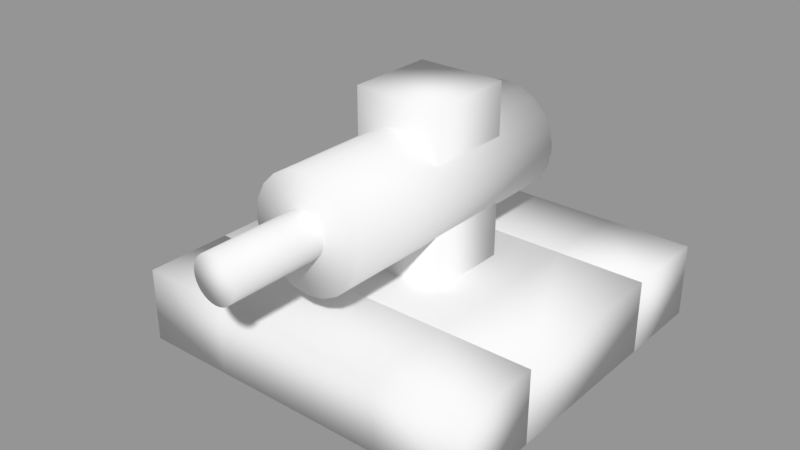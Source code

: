 # Source: unit_lod1.blend  (saved by Blender 2.79.0; exported with 4.5.12 LTS)
import bpy
from mathutils import Matrix  # noqa: F401  (used for matrix-valued properties, if any)

bpy.ops.wm.read_factory_settings(use_empty=True)
scene = bpy.context.scene
scene.name = 'Scene'

# ---- collections
col_collection_1 = bpy.data.collections.new('Collection 1'); scene.collection.children.link(col_collection_1)

# ---- meshes
me_cube_001 = bpy.data.meshes.new('Cube.001')
me_cube_001.from_pydata([(-1.0, -1.0, -1.0), (-1.0, -1.0, -0.1694), (-1.0, 1.0, -1.0), (-1.0, 1.0, -0.1694), (1.0, -1.0, -1.0), (1.0, -1.0, -0.1694), (1.0, 1.0, -1.0), (1.0, 1.0, -0.1694), (-1.0, -1.0, -1.0), (-1.0, -1.0, -0.1694), (-1.0, 1.0, -0.1694), (-1.0, 1.0, -1.0), (1.0, 1.0, -1.0), (1.0, 1.0, -0.1694), (1.0, -1.0, -0.1694), (1.0, -1.0, -1.0), (-1.0, -2.0, -1.0), (-1.0, -2.0, -0.1694), (1.0, -2.0, -0.1694), (1.0, -2.0, -1.0), (-1.0, 2.0, -0.1694), (-1.0, 2.0, -1.0), (1.0, 2.0, -1.0), (1.0, 2.0, -0.1694), (2.0, 1.0, -0.1694), (2.0, 1.0, -1.0), (2.0, -1.0, -1.0), (2.0, -1.0, -0.1694), (2.0, 1.0, -0.1694), (2.0, 1.0, -1.0), (2.0, -1.0, -0.1694), (2.0, -1.0, -1.0), (2.0, -2.0, -0.1694), (2.0, -2.0, -1.0), (2.0, 2.0, -0.1694), (2.0, 2.0, -1.0), (-2.0, 1.0, -1.0), (-2.0, -1.0, -1.0), (-2.0, -1.0, -0.1694), (-2.0, 1.0, -0.1694), (-2.0, -1.0, -1.0), (-2.0, -1.0, -0.1694), (-2.0, 1.0, -0.1694), (-2.0, 1.0, -1.0), (-2.0, -2.0, -1.0), (-2.0, -2.0, -0.1694), (-2.0, 2.0, -0.1694), (-2.0, 2.0, -1.0), (0.009279, 1.338, 1.439), (0.009279, -1.764, 1.439), (0.2024, 1.338, 1.408), (0.2024, -1.764, 1.408), (0.3766, 1.338, 1.319), (0.3766, -1.764, 1.319), (0.5149, 1.338, 1.181), (0.5149, -1.764, 1.181), (0.6037, 1.338, 1.007), (0.6037, -1.764, 1.007), (0.6343, 1.338, 0.8138), (0.6343, -1.764, 0.8138), (0.6037, 1.338, 0.6206), (0.6037, -1.764, 0.6206), (0.5149, 1.338, 0.4464), (0.5149, -1.764, 0.4464), (0.3766, 1.338, 0.3081), (0.3766, -1.764, 0.3081), (0.2024, 1.338, 0.2194), (0.2024, -1.764, 0.2194), (0.009279, 1.338, 0.1888), (0.009279, -1.764, 0.1888), (-0.1839, 1.338, 0.2194), (-0.1839, -1.764, 0.2194), (-0.3581, 1.338, 0.3081), (-0.3581, -1.764, 0.3081), (-0.4964, 1.338, 0.4464), (-0.4964, -1.764, 0.4464), (-0.5851, 1.338, 0.6206), (-0.5851, -1.764, 0.6206), (-0.6157, 1.338, 0.8138), (-0.6157, -1.764, 0.8138), (-0.5851, 1.338, 1.007), (-0.5851, -1.764, 1.007), (-0.4964, 1.338, 1.181), (-0.4964, -1.764, 1.181), (-0.3581, 1.338, 1.319), (-0.3581, -1.764, 1.319), (-0.1839, 1.338, 1.408), (-0.1839, -1.764, 1.408), (-0.4886, -0.4767, -0.2204), (-0.4886, -0.4767, 1.769), (-0.4886, 0.5233, -0.2204), (-0.4886, 0.5233, 1.769), (0.5114, -0.4767, -0.2204), (0.5114, -0.4767, 1.769), (0.5114, 0.5233, -0.2204), (0.5114, 0.5233, 1.769), (-0.01318, -0.8329, 1.062), (-0.01318, -2.833, 1.062), (0.03559, -0.8329, 1.057), (0.03559, -2.833, 1.057), (0.08249, -0.8329, 1.043), (0.08249, -2.833, 1.043), (0.1257, -0.8329, 1.02), (0.1257, -2.833, 1.02), (0.1636, -0.8329, 0.9889), (0.1636, -2.833, 0.9889), (0.1947, -0.8329, 0.951), (0.1947, -2.833, 0.951), (0.2178, -0.8329, 0.9078), (0.2178, -2.833, 0.9078), (0.232, -0.8329, 0.8609), (0.232, -2.833, 0.8609), (0.2368, -0.8329, 0.8121), (0.2368, -2.833, 0.8121), (0.232, -0.8329, 0.7633), (0.232, -2.833, 0.7633), (0.2178, -0.8329, 0.7164), (0.2178, -2.833, 0.7164), (0.1947, -0.8329, 0.6732), (0.1947, -2.833, 0.6732), (0.1636, -0.8329, 0.6353), (0.1636, -2.833, 0.6353), (0.1257, -0.8329, 0.6042), (0.1257, -2.833, 0.6042), (0.08249, -0.8329, 0.5811), (0.08249, -2.833, 0.5811), (0.03559, -0.8329, 0.5669), (0.03559, -2.833, 0.5669), (-0.01318, -0.8329, 0.5621), (-0.01318, -2.833, 0.5621), (-0.06195, -0.8329, 0.5669), (-0.06195, -2.833, 0.5669), (-0.1089, -0.8329, 0.5811), (-0.1089, -2.833, 0.5811), (-0.1521, -0.8329, 0.6042), (-0.1521, -2.833, 0.6042), (-0.19, -0.8329, 0.6353), (-0.19, -2.833, 0.6353), (-0.221, -0.8329, 0.6732), (-0.221, -2.833, 0.6732), (-0.2442, -0.8329, 0.7164), (-0.2442, -2.833, 0.7164), (-0.2584, -0.8329, 0.7633), (-0.2584, -2.833, 0.7633), (-0.2632, -0.8329, 0.8121), (-0.2632, -2.833, 0.8121), (-0.2584, -0.8329, 0.8609), (-0.2584, -2.833, 0.8609), (-0.2441, -0.8329, 0.9078), (-0.2441, -2.833, 0.9078), (-0.221, -0.8329, 0.951), (-0.221, -2.833, 0.951), (-0.19, -0.8329, 0.9889), (-0.19, -2.833, 0.9889), (-0.1521, -0.8329, 1.02), (-0.1521, -2.833, 1.02), (-0.1089, -0.8329, 1.043), (-0.1089, -2.833, 1.043), (-0.06195, -0.8329, 1.057), (-0.06195, -2.833, 1.057)], [], [(21, 43, 47), (5, 9, 14), (19, 31, 33), (6, 11, 12), (2, 4, 0), (7, 1, 5), (10, 23, 20), (8, 19, 16), (4, 14, 15), (3, 13, 10), (2, 10, 11), (1, 8, 9), (0, 15, 8), (7, 12, 13), (19, 17, 16), (0, 38, 37), (14, 17, 18), (7, 27, 24), (21, 23, 22), (16, 45, 44), (14, 32, 30), (12, 21, 22), (25, 27, 26), (31, 32, 33), (28, 35, 34), (22, 34, 35), (18, 33, 32), (12, 35, 29), (5, 26, 27), (13, 29, 28), (23, 28, 34), (6, 24, 25), (15, 30, 31), (4, 25, 26), (37, 39, 36), (41, 44, 45), (43, 46, 47), (9, 40, 41), (20, 47, 46), (1, 39, 38), (8, 44, 40), (11, 42, 43), (3, 36, 39), (17, 41, 45), (36, 2, 40), (10, 46, 42), (48, 51, 50), (50, 53, 52), (52, 55, 54), (54, 57, 56), (56, 59, 58), (58, 61, 60), (60, 63, 62), (62, 65, 64), (64, 67, 66), (66, 69, 68), (68, 71, 70), (70, 73, 72), (72, 75, 74), (74, 77, 76), (76, 79, 78), (78, 81, 80), (80, 83, 82), (82, 85, 84), (69, 61, 53), (84, 87, 86), (86, 49, 48), (62, 78, 54), (88, 91, 90), (90, 95, 94), (94, 93, 92), (92, 89, 88), (89, 95, 91), (96, 99, 98), (98, 101, 100), (100, 103, 102), (102, 105, 104), (104, 107, 106), (106, 109, 108), (108, 111, 110), (110, 113, 112), (112, 115, 114), (114, 117, 116), (116, 119, 118), (118, 121, 120), (120, 123, 122), (122, 125, 124), (124, 127, 126), (126, 129, 128), (128, 131, 130), (130, 133, 132), (132, 135, 134), (134, 137, 136), (136, 139, 138), (138, 141, 140), (140, 143, 142), (142, 145, 144), (144, 147, 146), (146, 149, 148), (148, 151, 150), (150, 153, 152), (152, 155, 154), (154, 157, 156), (133, 117, 101), (156, 159, 158), (158, 97, 96), (126, 142, 158), (21, 11, 43), (5, 1, 9), (19, 15, 31), (6, 2, 11), (2, 6, 4), (7, 3, 1), (10, 13, 23), (8, 15, 19), (4, 5, 14), (3, 7, 13), (2, 3, 10), (1, 0, 8), (0, 4, 15), (7, 6, 12), (19, 18, 17), (0, 1, 38), (14, 9, 17), (7, 5, 27), (21, 20, 23), (16, 17, 45), (14, 18, 32), (12, 11, 21), (25, 24, 27), (31, 30, 32), (28, 29, 35), (22, 23, 34), (18, 19, 33), (12, 22, 35), (5, 4, 26), (13, 12, 29), (23, 13, 28), (6, 7, 24), (15, 14, 30), (4, 6, 25), (37, 38, 39), (41, 40, 44), (43, 42, 46), (9, 8, 40), (20, 21, 47), (1, 3, 39), (8, 16, 44), (11, 10, 42), (3, 2, 36), (17, 9, 41), (2, 0, 8), (40, 37, 36), (2, 8, 40), (10, 20, 46), (48, 49, 51), (50, 51, 53), (52, 53, 55), (54, 55, 57), (56, 57, 59), (58, 59, 61), (60, 61, 63), (62, 63, 65), (64, 65, 67), (66, 67, 69), (68, 69, 71), (70, 71, 73), (72, 73, 75), (74, 75, 77), (76, 77, 79), (78, 79, 81), (80, 81, 83), (82, 83, 85), (53, 51, 49), (49, 87, 53), (85, 83, 81), (81, 79, 85), (77, 75, 73), (73, 71, 69), (69, 67, 61), (65, 63, 61), (61, 59, 57), (57, 55, 61), (53, 87, 85), (85, 79, 77), (77, 73, 69), (67, 65, 61), (61, 55, 53), (53, 85, 77), (77, 69, 53), (84, 85, 87), (86, 87, 49), (86, 48, 54), (50, 52, 54), (54, 56, 58), (58, 60, 54), (62, 64, 66), (66, 68, 70), (70, 72, 78), (74, 76, 78), (78, 80, 82), (82, 84, 78), (48, 50, 54), (54, 60, 62), (62, 66, 70), (72, 74, 78), (78, 84, 86), (86, 54, 78), (62, 70, 78), (88, 89, 91), (90, 91, 95), (94, 95, 93), (92, 93, 89), (89, 93, 95), (96, 97, 99), (98, 99, 101), (100, 101, 103), (102, 103, 105), (104, 105, 107), (106, 107, 109), (108, 109, 111), (110, 111, 113), (112, 113, 115), (114, 115, 117), (116, 117, 119), (118, 119, 121), (120, 121, 123), (122, 123, 125), (124, 125, 127), (126, 127, 129), (128, 129, 131), (130, 131, 133), (132, 133, 135), (134, 135, 137), (136, 137, 139), (138, 139, 141), (140, 141, 143), (142, 143, 145), (144, 145, 147), (146, 147, 149), (148, 149, 151), (150, 151, 153), (152, 153, 155), (154, 155, 157), (101, 99, 97), (97, 159, 101), (157, 155, 153), (153, 151, 149), (149, 147, 145), (145, 143, 149), (141, 139, 137), (137, 135, 133), (133, 131, 129), (129, 127, 133), (125, 123, 121), (121, 119, 125), (117, 115, 113), (113, 111, 117), (109, 107, 105), (105, 103, 101), (101, 159, 157), (157, 153, 101), (149, 143, 141), (141, 137, 149), (133, 127, 125), (125, 119, 117), (117, 111, 109), (109, 105, 117), (101, 153, 149), (149, 137, 133), (133, 125, 117), (117, 105, 101), (101, 149, 133), (156, 157, 159), (158, 159, 97), (158, 96, 98), (98, 100, 102), (102, 104, 106), (106, 108, 110), (110, 112, 118), (114, 116, 118), (118, 120, 122), (122, 124, 126), (126, 128, 130), (130, 132, 134), (134, 136, 142), (138, 140, 142), (142, 144, 146), (146, 148, 142), (150, 152, 158), (154, 156, 158), (158, 98, 102), (102, 106, 158), (112, 114, 118), (118, 122, 126), (126, 130, 142), (136, 138, 142), (142, 148, 150), (152, 154, 158), (158, 106, 110), (110, 118, 126), (130, 134, 142), (142, 150, 158), (158, 110, 126)])
me_cube_001.polygons.foreach_set('use_smooth', [True] * 304)
_uv = me_cube_001.uv_layers.new(name='UVMap')
_uv.uv.foreach_set('vector', [0.0, 0.0, 1.0, 0.0, 1.0, 1.0, 0.0, 0.0, 1.0, 0.0, 1.0, 1.0, 0.0, 0.0, 1.0, 0.0, 1.0, 1.0, 0.0, 0.0, 1.0, 0.0, 1.0, 1.0, 0.0, 0.0, 1.0, 0.0, 1.0, 1.0, 0.0, 0.0, 1.0, 0.0, 1.0, 1.0, 0.0, 0.0, 1.0, 0.0, 1.0, 1.0, 0.0, 0.0, 1.0, 0.0, 1.0, 1.0, 0.0, 0.0, 1.0, 0.0, 1.0, 1.0, 0.0, 0.0, 1.0, 0.0, 1.0, 1.0, 0.0, 0.0, 1.0, 0.0, 1.0, 1.0, 0.0, 0.0, 1.0, 0.0, 1.0, 1.0, 0.0, 0.0, 1.0, 0.0, 1.0, 1.0, 0.0, 0.0, 1.0, 0.0, 1.0, 1.0, 0.0, 0.0, 1.0, 0.0, 1.0, 1.0, 0.0, 0.0, 1.0, 0.0, 1.0, 1.0, 0.0, 0.0, 1.0, 0.0, 1.0, 1.0, 0.0, 0.0, 1.0, 0.0, 1.0, 1.0, 0.0, 0.0, 1.0, 0.0, 1.0, 1.0, 0.0, 0.0, 1.0, 0.0, 1.0, 1.0, 0.0, 0.0, 1.0, 0.0, 1.0, 1.0, 0.0, 0.0, 1.0, 0.0, 1.0, 1.0, 0.0, 0.0, 1.0, 0.0, 1.0, 1.0, 0.0, 0.0, 1.0, 0.0, 1.0, 1.0, 0.0, 0.0, 1.0, 0.0, 1.0, 1.0, 0.0, 0.0, 1.0, 0.0, 1.0, 1.0, 0.0, 0.0, 1.0, 0.0, 1.0, 1.0, 0.0, 0.0, 1.0, 0.0, 1.0, 1.0, 0.0, 0.0, 1.0, 0.0, 1.0, 1.0, 0.0, 0.0, 1.0, 0.0, 1.0, 1.0, 0.0, 0.0, 1.0, 0.0, 1.0, 1.0, 0.0, 0.0, 1.0, 0.0, 1.0, 1.0, 0.0, 0.0, 1.0, 0.0, 1.0, 1.0, 0.0, 0.0, 1.0, 0.0, 1.0, 1.0, 0.0, 0.0, 1.0, 0.0, 1.0, 1.0, 0.0, 0.0, 1.0, 0.0, 1.0, 1.0, 0.0, 0.0, 1.0, 0.0, 1.0, 1.0, 0.0, 0.0, 1.0, 0.0, 1.0, 1.0, 0.0, 0.0, 1.0, 0.0, 1.0, 1.0, 0.0, 0.0, 1.0, 0.0, 1.0, 1.0, 0.0, 0.0, 1.0, 0.0, 1.0, 1.0, 0.0, 0.0, 1.0, 0.0, 1.0, 1.0, 0.0, 0.0, 1.0, 0.0, 1.0, 1.0, 0.0, 0.0, 1.0, 0.0, 1.0, 1.0, 0.0, 0.0, 1.0, 0.0, 1.0, 1.0, 0.0, 0.0, 1.0, 0.0, 1.0, 1.0, 0.0, 0.0, 1.0, 0.0, 1.0, 1.0, 0.0, 0.0, 1.0, 0.0, 1.0, 1.0, 0.0, 0.0, 1.0, 0.0, 1.0, 1.0, 0.0, 0.0, 1.0, 0.0, 1.0, 1.0, 0.0, 0.0, 1.0, 0.0, 1.0, 1.0, 0.0, 0.0, 1.0, 0.0, 1.0, 1.0, 0.0, 0.0, 1.0, 0.0, 1.0, 1.0, 0.0, 0.0, 1.0, 0.0, 1.0, 1.0, 0.0, 0.0, 1.0, 0.0, 1.0, 1.0, 0.0, 0.0, 1.0, 0.0, 1.0, 1.0, 0.0, 0.0, 1.0, 0.0, 1.0, 1.0, 0.0, 0.0, 1.0, 0.0, 1.0, 1.0, 0.0, 0.0, 1.0, 0.0, 1.0, 1.0, 0.0, 0.0, 1.0, 0.0, 1.0, 1.0, 0.0, 0.0, 1.0, 0.0, 1.0, 1.0, 0.0, 0.0, 1.0, 0.0, 1.0, 1.0, 0.0, 0.0, 1.0, 0.0, 1.0, 1.0, 0.0, 0.0, 1.0, 0.0, 1.0, 1.0, 0.0, 0.0, 1.0, 0.0, 1.0, 1.0, 0.0, 0.0, 1.0, 0.0, 1.0, 1.0, 0.0, 0.0, 1.0, 0.0, 1.0, 1.0, 0.0, 0.0, 1.0, 0.0, 1.0, 1.0, 0.0, 0.0, 1.0, 0.0, 1.0, 1.0, 0.0, 0.0, 1.0, 0.0, 1.0, 1.0, 0.0, 0.0, 1.0, 0.0, 1.0, 1.0, 0.0, 0.0, 1.0, 0.0, 1.0, 1.0, 0.0, 0.0, 1.0, 0.0, 1.0, 1.0, 0.0, 0.0, 1.0, 0.0, 1.0, 1.0, 0.0, 0.0, 1.0, 0.0, 1.0, 1.0, 0.0, 0.0, 1.0, 0.0, 1.0, 1.0, 0.0, 0.0, 1.0, 0.0, 1.0, 1.0, 0.0, 0.0, 1.0, 0.0, 1.0, 1.0, 0.0, 0.0, 1.0, 0.0, 1.0, 1.0, 0.0, 0.0, 1.0, 0.0, 1.0, 1.0, 0.0, 0.0, 1.0, 0.0, 1.0, 1.0, 0.0, 0.0, 1.0, 0.0, 1.0, 1.0, 0.0, 0.0, 1.0, 0.0, 1.0, 1.0, 0.0, 0.0, 1.0, 0.0, 1.0, 1.0, 0.0, 0.0, 1.0, 0.0, 1.0, 1.0, 0.0, 0.0, 1.0, 0.0, 1.0, 1.0, 0.0, 0.0, 1.0, 0.0, 1.0, 1.0, 0.0, 0.0, 1.0, 0.0, 1.0, 1.0, 0.0, 0.0, 1.0, 0.0, 1.0, 1.0, 0.0, 0.0, 1.0, 0.0, 1.0, 1.0, 0.0, 0.0, 1.0, 0.0, 1.0, 1.0, 0.0, 0.0, 1.0, 0.0, 1.0, 1.0, 0.0, 0.0, 1.0, 0.0, 1.0, 1.0, 0.0, 0.0, 1.0, 0.0, 1.0, 1.0, 0.0, 0.0, 1.0, 0.0, 1.0, 1.0, 0.0, 0.0, 1.0, 0.0, 1.0, 1.0, 0.0, 0.0, 1.0, 0.0, 1.0, 1.0, 0.0, 0.0, 1.0, 0.0, 1.0, 1.0, 0.0, 0.0, 1.0, 0.0, 1.0, 1.0, 0.0, 0.0, 1.0, 0.0, 1.0, 1.0, 0.0, 0.0, 1.0, 0.0, 1.0, 1.0, 0.0, 0.0, 1.0, 0.0, 1.0, 1.0, 0.0, 0.0, 1.0, 0.0, 1.0, 1.0, 0.0, 0.0, 1.0, 0.0, 1.0, 1.0, 0.0, 0.0, 1.0, 0.0, 1.0, 1.0, 0.0, 0.0, 1.0, 0.0, 1.0, 1.0, 0.0, 0.0, 1.0, 0.0, 1.0, 1.0, 0.0, 0.0, 1.0, 0.0, 1.0, 1.0, 0.0, 0.0, 1.0, 0.0, 1.0, 1.0, 0.0, 0.0, 1.0, 0.0, 1.0, 1.0, 0.0, 0.0, 1.0, 0.0, 1.0, 1.0, 0.0, 0.0, 1.0, 0.0, 1.0, 1.0, 0.0, 0.0, 1.0, 0.0, 1.0, 1.0, 0.0, 0.0, 1.0, 0.0, 1.0, 1.0, 0.0, 0.0, 1.0, 0.0, 1.0, 1.0, 0.0, 0.0, 1.0, 0.0, 1.0, 1.0, 0.0, 0.0, 1.0, 0.0, 1.0, 1.0, 0.0, 0.0, 1.0, 0.0, 1.0, 1.0, 0.0, 0.0, 1.0, 0.0, 1.0, 1.0, 0.0, 0.0, 1.0, 0.0, 1.0, 1.0, 0.0, 0.0, 1.0, 0.0, 1.0, 1.0, 0.0, 0.0, 1.0, 0.0, 1.0, 1.0, 0.0, 0.0, 1.0, 0.0, 1.0, 1.0, 0.0, 0.0, 1.0, 0.0, 1.0, 1.0, 0.0, 0.0, 1.0, 0.0, 1.0, 1.0, 0.0, 0.0, 1.0, 0.0, 1.0, 1.0, 0.0, 0.0, 1.0, 0.0, 1.0, 1.0, 0.0, 0.0, 1.0, 0.0, 1.0, 1.0, 0.0, 0.0, 1.0, 0.0, 1.0, 1.0, 0.0, 0.0, 1.0, 0.0, 1.0, 1.0, 0.0, 0.0, 1.0, 0.0, 1.0, 1.0, 0.0, 0.0, 1.0, 0.0, 1.0, 1.0, 0.0, 0.0, 1.0, 0.0, 1.0, 1.0, 0.0, 0.0, 1.0, 0.0, 1.0, 1.0, 0.0, 0.0, 1.0, 0.0, 1.0, 1.0, 0.0, 0.0, 1.0, 0.0, 1.0, 1.0, 0.0, 0.0, 1.0, 0.0, 1.0, 1.0, 0.0, 0.0, 1.0, 0.0, 1.0, 1.0, 0.0, 0.0, 1.0, 0.0, 1.0, 1.0, 0.0, 0.0, 1.0, 0.0, 1.0, 1.0, 0.0, 0.0, 1.0, 0.0, 1.0, 1.0, 0.0, 0.0, 1.0, 0.0, 1.0, 1.0, 0.0, 0.0, 1.0, 0.0, 1.0, 1.0, 0.0, 0.0, 1.0, 0.0, 1.0, 1.0, 0.0, 0.0, 1.0, 0.0, 1.0, 1.0, 0.0, 0.0, 1.0, 0.0, 1.0, 1.0, 0.0, 0.0, 1.0, 0.0, 1.0, 1.0, 0.0, 0.0, 1.0, 0.0, 1.0, 1.0, 0.0, 0.0, 1.0, 0.0, 1.0, 1.0, 0.0, 0.0, 1.0, 0.0, 1.0, 1.0, 0.0, 0.0, 1.0, 0.0, 1.0, 1.0, 0.0, 0.0, 1.0, 0.0, 1.0, 1.0, 0.0, 0.0, 1.0, 0.0, 1.0, 1.0, 0.0, 0.0, 1.0, 0.0, 1.0, 1.0, 0.0, 0.0, 1.0, 0.0, 1.0, 1.0, 0.0, 0.0, 1.0, 0.0, 1.0, 1.0, 0.0, 0.0, 1.0, 0.0, 1.0, 1.0, 0.0, 0.0, 1.0, 0.0, 1.0, 1.0, 0.0, 0.0, 1.0, 0.0, 1.0, 1.0, 0.0, 0.0, 1.0, 0.0, 1.0, 1.0, 0.0, 0.0, 1.0, 0.0, 1.0, 1.0, 0.0, 0.0, 1.0, 0.0, 1.0, 1.0, 0.0, 0.0, 1.0, 0.0, 1.0, 1.0, 0.0, 0.0, 1.0, 0.0, 1.0, 1.0, 0.0, 0.0, 1.0, 0.0, 1.0, 1.0, 0.0, 0.0, 1.0, 0.0, 1.0, 1.0, 0.0, 0.0, 1.0, 0.0, 1.0, 1.0, 0.0, 0.0, 1.0, 0.0, 1.0, 1.0, 0.0, 0.0, 1.0, 0.0, 1.0, 1.0, 0.0, 0.0, 1.0, 0.0, 1.0, 1.0, 0.0, 0.0, 1.0, 0.0, 1.0, 1.0, 0.0, 0.0, 1.0, 0.0, 1.0, 1.0, 0.0, 0.0, 1.0, 0.0, 1.0, 1.0, 0.0, 0.0, 1.0, 0.0, 1.0, 1.0, 0.0, 0.0, 1.0, 0.0, 1.0, 1.0, 0.0, 0.0, 1.0, 0.0, 1.0, 1.0, 0.0, 0.0, 1.0, 0.0, 1.0, 1.0, 0.0, 0.0, 1.0, 0.0, 1.0, 1.0, 0.0, 0.0, 1.0, 0.0, 1.0, 1.0, 0.0, 0.0, 1.0, 0.0, 1.0, 1.0, 0.0, 0.0, 1.0, 0.0, 1.0, 1.0, 0.0, 0.0, 1.0, 0.0, 1.0, 1.0, 0.0, 0.0, 1.0, 0.0, 1.0, 1.0, 0.0, 0.0, 1.0, 0.0, 1.0, 1.0, 0.0, 0.0, 1.0, 0.0, 1.0, 1.0, 0.0, 0.0, 1.0, 0.0, 1.0, 1.0, 0.0, 0.0, 1.0, 0.0, 1.0, 1.0, 0.0, 0.0, 1.0, 0.0, 1.0, 1.0, 0.0, 0.0, 1.0, 0.0, 1.0, 1.0, 0.0, 0.0, 1.0, 0.0, 1.0, 1.0, 0.0, 0.0, 1.0, 0.0, 1.0, 1.0, 0.0, 0.0, 1.0, 0.0, 1.0, 1.0, 0.0, 0.0, 1.0, 0.0, 1.0, 1.0, 0.0, 0.0, 1.0, 0.0, 1.0, 1.0, 0.0, 0.0, 1.0, 0.0, 1.0, 1.0, 0.0, 0.0, 1.0, 0.0, 1.0, 1.0, 0.0, 0.0, 1.0, 0.0, 1.0, 1.0, 0.0, 0.0, 1.0, 0.0, 1.0, 1.0, 0.0, 0.0, 1.0, 0.0, 1.0, 1.0, 0.0, 0.0, 1.0, 0.0, 1.0, 1.0, 0.0, 0.0, 1.0, 0.0, 1.0, 1.0, 0.0, 0.0, 1.0, 0.0, 1.0, 1.0, 0.0, 0.0, 1.0, 0.0, 1.0, 1.0, 0.0, 0.0, 1.0, 0.0, 1.0, 1.0, 0.0, 0.0, 1.0, 0.0, 1.0, 1.0, 0.0, 0.0, 1.0, 0.0, 1.0, 1.0, 0.0, 0.0, 1.0, 0.0, 1.0, 1.0, 0.0, 0.0, 1.0, 0.0, 1.0, 1.0, 0.0, 0.0, 1.0, 0.0, 1.0, 1.0, 0.0, 0.0, 1.0, 0.0, 1.0, 1.0, 0.0, 0.0, 1.0, 0.0, 1.0, 1.0, 0.0, 0.0, 1.0, 0.0, 1.0, 1.0, 0.0, 0.0, 1.0, 0.0, 1.0, 1.0, 0.0, 0.0, 1.0, 0.0, 1.0, 1.0, 0.0, 0.0, 1.0, 0.0, 1.0, 1.0, 0.0, 0.0, 1.0, 0.0, 1.0, 1.0, 0.0, 0.0, 1.0, 0.0, 1.0, 1.0, 0.0, 0.0, 1.0, 0.0, 1.0, 1.0, 0.0, 0.0, 1.0, 0.0, 1.0, 1.0, 0.0, 0.0, 1.0, 0.0, 1.0, 1.0, 0.0, 0.0, 1.0, 0.0, 1.0, 1.0, 0.0, 0.0, 1.0, 0.0, 1.0, 1.0, 0.0, 0.0, 1.0, 0.0, 1.0, 1.0, 0.0, 0.0, 1.0, 0.0, 1.0, 1.0, 0.0, 0.0, 1.0, 0.0, 1.0, 1.0, 0.0, 0.0, 1.0, 0.0, 1.0, 1.0, 0.0, 0.0, 1.0, 0.0, 1.0, 1.0, 0.0, 0.0, 1.0, 0.0, 1.0, 1.0, 0.0, 0.0, 1.0, 0.0, 1.0, 1.0, 0.0, 0.0, 1.0, 0.0, 1.0, 1.0, 0.0, 0.0, 1.0, 0.0, 1.0, 1.0, 0.0, 0.0, 1.0, 0.0, 1.0, 1.0, 0.0, 0.0, 1.0, 0.0, 1.0, 1.0, 0.0, 0.0, 1.0, 0.0, 1.0, 1.0, 0.0, 0.0, 1.0, 0.0, 1.0, 1.0, 0.0, 0.0, 1.0, 0.0, 1.0, 1.0, 0.0, 0.0, 1.0, 0.0, 1.0, 1.0, 0.0, 0.0, 1.0, 0.0, 1.0, 1.0, 0.0, 0.0, 1.0, 0.0, 1.0, 1.0, 0.0, 0.0, 1.0, 0.0, 1.0, 1.0, 0.0, 0.0, 1.0, 0.0, 1.0, 1.0, 0.0, 0.0, 1.0, 0.0, 1.0, 1.0, 0.0, 0.0, 1.0, 0.0, 1.0, 1.0, 0.0, 0.0, 1.0, 0.0, 1.0, 1.0, 0.0, 0.0, 1.0, 0.0, 1.0, 1.0, 0.0, 0.0, 1.0, 0.0, 1.0, 1.0, 0.0, 0.0, 1.0, 0.0, 1.0, 1.0, 0.0, 0.0, 1.0, 0.0, 1.0, 1.0, 0.0, 0.0, 1.0, 0.0, 1.0, 1.0, 0.0, 0.0, 1.0, 0.0, 1.0, 1.0, 0.0, 0.0, 1.0, 0.0, 1.0, 1.0, 0.0, 0.0, 1.0, 0.0, 1.0, 1.0, 0.0, 0.0, 1.0, 0.0, 1.0, 1.0, 0.0, 0.0, 1.0, 0.0, 1.0, 1.0, 0.0, 0.0, 1.0, 0.0, 1.0, 1.0, 0.0, 0.0, 1.0, 0.0, 1.0, 1.0, 0.0, 0.0, 1.0, 0.0, 1.0, 1.0, 0.0, 0.0, 1.0, 0.0, 1.0, 1.0, 0.0, 0.0, 1.0, 0.0, 1.0, 1.0, 0.0, 0.0, 1.0, 0.0, 1.0, 1.0, 0.0, 0.0, 1.0, 0.0, 1.0, 1.0, 0.0, 0.0, 1.0, 0.0, 1.0, 1.0, 0.0, 0.0, 1.0, 0.0, 1.0, 1.0, 0.0, 0.0, 1.0, 0.0, 1.0, 1.0, 0.0, 0.0, 1.0, 0.0, 1.0, 1.0, 0.0, 0.0, 1.0, 0.0, 1.0, 1.0, 0.0, 0.0, 1.0, 0.0, 1.0, 1.0, 0.0, 0.0, 1.0, 0.0, 1.0, 1.0, 0.0, 0.0, 1.0, 0.0, 1.0, 1.0, 0.0, 0.0, 1.0, 0.0, 1.0, 1.0, 0.0, 0.0, 1.0, 0.0, 1.0, 1.0, 0.0, 0.0, 1.0, 0.0, 1.0, 1.0, 0.0, 0.0, 1.0, 0.0, 1.0, 1.0, 0.0, 0.0, 1.0, 0.0, 1.0, 1.0, 0.0, 0.0, 1.0, 0.0, 1.0, 1.0, 0.0, 0.0, 1.0, 0.0, 1.0, 1.0, 0.0, 0.0, 1.0, 0.0, 1.0, 1.0, 0.0, 0.0, 1.0, 0.0, 1.0, 1.0, 0.0, 0.0, 1.0, 0.0, 1.0, 1.0, 0.0, 0.0, 1.0, 0.0, 1.0, 1.0, 0.0, 0.0, 1.0, 0.0, 1.0, 1.0, 0.0, 0.0, 1.0, 0.0, 1.0, 1.0, 0.0, 0.0, 1.0, 0.0, 1.0, 1.0, 0.0, 0.0, 1.0, 0.0, 1.0, 1.0, 0.0, 0.0, 1.0, 0.0, 1.0, 1.0, 0.0, 0.0, 1.0, 0.0, 1.0, 1.0, 0.0, 0.0, 1.0, 0.0, 1.0, 1.0, 0.0, 0.0, 1.0, 0.0, 1.0, 1.0, 0.0, 0.0, 1.0, 0.0, 1.0, 1.0, 0.0, 0.0, 1.0, 0.0, 1.0, 1.0, 0.0, 0.0, 1.0, 0.0, 1.0, 1.0, 0.0, 0.0, 1.0, 0.0, 1.0, 1.0, 0.0, 0.0, 1.0, 0.0, 1.0, 1.0, 0.0, 0.0, 1.0, 0.0, 1.0, 1.0, 0.0, 0.0, 1.0, 0.0, 1.0, 1.0, 0.0, 0.0, 1.0, 0.0, 1.0, 1.0, 0.0, 0.0, 1.0, 0.0, 1.0, 1.0, 0.0, 0.0, 1.0, 0.0, 1.0, 1.0, 0.0, 0.0, 1.0, 0.0, 1.0, 1.0, 0.0, 0.0, 1.0, 0.0, 1.0, 1.0, 0.0, 0.0, 1.0, 0.0, 1.0, 1.0, 0.0, 0.0, 1.0, 0.0, 1.0, 1.0, 0.0, 0.0, 1.0, 0.0, 1.0, 1.0, 0.0, 0.0, 1.0, 0.0, 1.0, 1.0])
me_cube_001.use_remesh_preserve_volume = False
me_cube_001.use_remesh_preserve_attributes = False
me_cube_001.use_mirror_vertex_groups = False
me_cube_001.update()
arm_peb2302 = bpy.data.armatures.new('PEB2302')  # bones are not reproduced

# ---- objects
ob_peb2302_lod1 = bpy.data.objects.new('PEB2302_lod1', arm_peb2302)
ob_mesh = bpy.data.objects.new('Mesh', me_cube_001)

# ---- transforms, parenting, visibility, modifiers, constraints
ob_peb2302_lod1.location = (0.0, 0.0, 0.0)
ob_peb2302_lod1.scale = (27.0, 27.0, 27.0)
ob_peb2302_lod1.show_in_front = True
ob_peb2302_lod1.lineart.crease_threshold = 0.0
ob_mesh.parent = ob_peb2302_lod1
ob_mesh.location = (0.0, 0.0, 1.0)
ob_mesh.lineart.crease_threshold = 0.0
_vg = ob_mesh.vertex_groups.new(name='Barrel')
_vg = ob_mesh.vertex_groups.new(name='PEB2302')
_vg = ob_mesh.vertex_groups.new(name='Turret')
_vg = ob_mesh.vertex_groups.new(name='Muzzle')

# ---- collection membership
col_collection_1.objects.link(ob_peb2302_lod1)
col_collection_1.objects.link(ob_mesh)

# ---- scene / render settings (as saved in the file)
scene.frame_start = 1; scene.frame_end = 250; scene.frame_set(1)
scene.render.engine = 'BLENDER_EEVEE_NEXT'
scene.render.resolution_percentage = 50
scene.render.dither_intensity = 0.0
scene.cycles.use_denoising = False
scene.cycles.samples = 128
scene.cycles.sampling_pattern = 'TABULATED_SOBOL'
scene.cycles.use_adaptive_sampling = False
scene.cycles.use_light_tree = False
scene.cycles.blur_glossy = 0.0
scene.cycles.sample_clamp_indirect = 0.0
scene.view_settings.view_transform = 'Standard'
bpy.context.view_layer.update()

# ---- added for rendering (the .blend has no active camera and no usable light): camera, sun + grey world if the file has none
cam_auto = bpy.data.cameras.new('AutoCamera')
cam_auto.lens = 50.0
cam_auto.sensor_width = 36.0
cam_auto.clip_end = 3006.44
ob_auto_camera = bpy.data.objects.new('AutoCamera', cam_auto)
scene.collection.objects.link(ob_auto_camera)
ob_auto_camera.location = (171.308, -216.814, 174.431)
ob_auto_camera.rotation_euler = (1.09748, -7.21219e-08, 0.694738)
scene.camera = ob_auto_camera
light_auto_sun = bpy.data.lights.new('AutoSun', 'SUN')
light_auto_sun.energy = 3.0
light_auto_sun.angle = 0.0523599
ob_auto_sun = bpy.data.objects.new('AutoSun', light_auto_sun)
scene.collection.objects.link(ob_auto_sun)
ob_auto_sun.rotation_euler = (0.872665, 0.174533, 0.523599)
if scene.world is None:
    world_auto = bpy.data.worlds.new('AutoWorld')
    world_auto.color = (0.3, 0.3, 0.3)
    scene.world = world_auto
bpy.context.view_layer.update()
